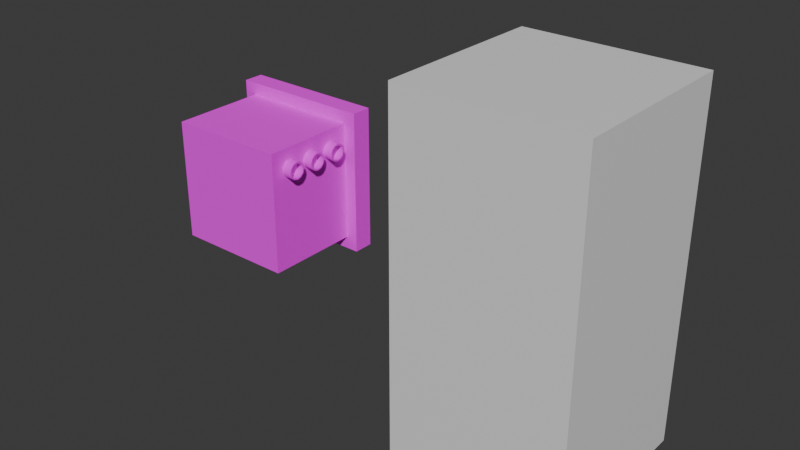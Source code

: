 # Source: objects.blend  (saved by Blender 4.3.32; exported with 4.5.12 LTS)
import bpy
from mathutils import Matrix  # noqa: F401  (used for matrix-valued properties, if any)

bpy.ops.wm.read_factory_settings(use_empty=True)
scene = bpy.context.scene
scene.name = 'Scene'

# ---- collections
col_collection = bpy.data.collections.new('Collection'); scene.collection.children.link(col_collection)

# ---- images (referenced by path relative to the original .blend; pixels are not part of the script)
import os
ASSET_DIR = os.environ.get("B2B_ASSET_DIR", "")  # directory of the original .blend (textures are referenced by path, not embedded)
HERE = os.path.dirname(os.path.abspath(__file__))  # packed textures are extracted next to this script under _unpacked/

def load_image(name, relpath, width, height, colorspace="sRGB"):
    """Load a texture the original file referenced (path relative to the .blend, or extracted next to this script)."""
    p = next((c for c in (os.path.join(HERE, relpath), os.path.join(ASSET_DIR, relpath)) if relpath and os.path.exists(c)), "")
    if p:
        img = bpy.data.images.load(p, check_existing=True)
        img.name = name
    else:  # same state as the original file: an image datablock whose file is absent (Cycles renders it pink)
        img = bpy.data.images.new(name, width, height)
        img.source = "FILE"
        img.filepath = "//" + (relpath or name)
    img.colorspace_settings.name = colorspace
    return img
img_pal_jpg = load_image('pal.jpg', 'pal.jpg', 1024, 1024, 'sRGB')

# ---- materials (node trees are filled in below, after node groups)
mat_material = bpy.data.materials.new('Material')
mat_material.alpha_threshold = 0.0
mat_material.roughness = 0.5
mat_material.line_color = (0.0, 0.0, 0.0, 1.0)
mat_graphreg = bpy.data.materials.new('GraphReg')

# ---- material node trees
mat_material.use_nodes = True; mat_material.node_tree.nodes.clear()
_N = mat_material.node_tree.nodes; _L = mat_material.node_tree.links
n0 = _N.new('ShaderNodeOutputMaterial'); n0.name = 'Material Output'; n0.location = (300, 300)
n1 = _N.new('ShaderNodeBsdfPrincipled'); n1.name = 'Principled BSDF'; n1.location = (10, 300)
n1.inputs[3].default_value = 1.45
_L.new(n1.outputs[0], n0.inputs[0])
n0.is_active_output = True
mat_graphreg.use_nodes = True; mat_graphreg.node_tree.nodes.clear()
_N = mat_graphreg.node_tree.nodes; _L = mat_graphreg.node_tree.links
n0 = _N.new('ShaderNodeBsdfPrincipled'); n0.name = 'Principled BSDF'; n0.location = (10, 300)
n0.inputs[2].default_value = 1.0
n1 = _N.new('ShaderNodeOutputMaterial'); n1.name = 'Material Output'; n1.location = (300, 300)
n2 = _N.new('ShaderNodeTexImage'); n2.name = 'Image Texture'; n2.location = (-335, 209)
n2.image = img_pal_jpg
n2.interpolation = 'Closest'
_L.new(n0.outputs[0], n1.inputs[0])
_L.new(n2.outputs[0], n0.inputs[0])
n1.is_active_output = True

# ---- world
world_world = bpy.data.worlds.new('World'); scene.world = world_world
world_world.use_nodes = True; world_world.node_tree.nodes.clear()
_N = world_world.node_tree.nodes; _L = world_world.node_tree.links
n0 = _N.new('ShaderNodeOutputWorld'); n0.name = 'World Output'; n0.location = (300, 300)
n1 = _N.new('ShaderNodeBackground'); n1.name = 'Background'; n1.location = (10, 300)
n1.inputs[0].default_value = (0.05088, 0.05088, 0.05088, 1.0)
_L.new(n1.outputs[0], n0.inputs[0])
n0.is_active_output = True
world_world.color = (0.05088, 0.05088, 0.05088)
world_world.sun_shadow_jitter_overblur = 0.0

# ---- meshes
me_cube = bpy.data.meshes.new('Cube')
me_cube.from_pydata([(0.5, 0.5, 1.0), (0.5, 0.5, -1.0), (0.5, -0.5, 1.0), (0.5, -0.5, -1.0), (-0.5, 0.5, 1.0), (-0.5, 0.5, -1.0), (-0.5, -0.5, 1.0), (-0.5, -0.5, -1.0)], [], [(0, 4, 6, 2), (3, 2, 6, 7), (7, 6, 4, 5), (5, 1, 3, 7), (1, 0, 2, 3), (5, 4, 0, 1)])
_uv = me_cube.uv_layers.new(name='UVMap')
_uv.uv.foreach_set('vector', [0.625, 0.5, 0.875, 0.5, 0.875, 0.75, 0.625, 0.75, 0.375, 0.75, 0.625, 0.75, 0.625, 1.0, 0.375, 1.0, 0.375, 0.0, 0.625, 0.0, 0.625, 0.25, 0.375, 0.25, 0.125, 0.5, 0.375, 0.5, 0.375, 0.75, 0.125, 0.75, 0.375, 0.5, 0.625, 0.5, 0.625, 0.75, 0.375, 0.75, 0.375, 0.25, 0.625, 0.25, 0.625, 0.5, 0.375, 0.5])
me_cube.materials.append(mat_material)
me_cube.use_mirror_vertex_groups = False
me_cube.update()
me_cube_001 = bpy.data.meshes.new('Cube.001')
me_cube_001.from_pydata([(-0.2023, -0.1878, -0.2027), (-0.2023, -0.1878, 0.2027), (-0.2027, 0.2021, -0.1353), (-0.2027, 0.2021, 0.2027), (0.2031, -0.1878, -0.2027), (0.2031, -0.1878, 0.2027), (0.2027, 0.2021, -0.1353), (0.2027, 0.2021, 0.2027), (-0.2027, 0.1332, -0.2027), (-0.2027, 0.1332, 0.2027), (0.2027, 0.1332, -0.2027), (0.2027, 0.1332, 0.2027), (-0.2443, 0.1332, 0.2443), (-0.2443, 0.2021, 0.2443), (-0.2443, 0.2021, -0.2443), (0.2443, 0.2021, -0.2443), (0.2443, 0.2021, 0.2443), (0.2443, 0.1332, -0.2443), (-0.2443, 0.1332, -0.2443), (0.2443, 0.1332, 0.2443), (-0.2027, 0.1904, 0.2027), (-0.2027, 0.1904, -0.1353), (0.2027, 0.1904, -0.1353), (0.2027, 0.1904, 0.2027), (0.1767, -0.08588, 0.1338), (0.2363, -0.09095, 0.1338), (0.1767, -0.08988, 0.1189), (0.2363, -0.09427, 0.1214), (0.1767, -0.1008, 0.1079), (0.2363, -0.1033, 0.1123), (0.1767, -0.1157, 0.104), (0.2363, -0.1157, 0.109), (0.1767, -0.1306, 0.1079), (0.2363, -0.128, 0.1123), (0.1767, -0.1415, 0.1189), (0.2363, -0.1371, 0.1214), (0.1767, -0.1455, 0.1338), (0.2363, -0.1404, 0.1338), (0.1767, -0.1415, 0.1487), (0.2363, -0.1371, 0.1461), (0.1767, -0.1306, 0.1596), (0.2363, -0.128, 0.1552), (0.1767, -0.1157, 0.1636), (0.2363, -0.1157, 0.1585), (0.1767, -0.1008, 0.1596), (0.2363, -0.1033, 0.1552), (0.1767, -0.08988, 0.1487), (0.2363, -0.09427, 0.1461), (0.2363, -0.08988, 0.1189), (0.2363, -0.08588, 0.1338), (0.2363, -0.1008, 0.1079), (0.2363, -0.1157, 0.104), (0.2363, -0.1306, 0.1079), (0.2363, -0.1415, 0.1189), (0.2363, -0.1455, 0.1338), (0.2363, -0.1415, 0.1487), (0.2363, -0.1306, 0.1596), (0.2363, -0.1157, 0.1636), (0.2363, -0.1008, 0.1596), (0.2363, -0.08988, 0.1487), (0.2124, -0.09427, 0.1214), (0.2124, -0.09095, 0.1338), (0.2124, -0.1033, 0.1123), (0.2124, -0.1157, 0.109), (0.2124, -0.128, 0.1123), (0.2124, -0.1371, 0.1214), (0.2124, -0.1404, 0.1338), (0.2124, -0.1371, 0.1461), (0.2124, -0.128, 0.1552), (0.2124, -0.1157, 0.1585), (0.2124, -0.1033, 0.1552), (0.2124, -0.09427, 0.1461), (0.1767, 0.003291, 0.1338), (0.2363, -0.001781, 0.1338), (0.1767, -0.0007016, 0.1189), (0.2363, -0.005094, 0.1214), (0.1767, -0.01161, 0.1079), (0.2363, -0.01415, 0.1123), (0.1767, -0.02651, 0.104), (0.2363, -0.02651, 0.109), (0.1767, -0.04141, 0.1079), (0.2363, -0.03887, 0.1123), (0.1767, -0.05232, 0.1189), (0.2363, -0.04793, 0.1214), (0.1767, -0.05631, 0.1338), (0.2363, -0.05124, 0.1338), (0.1767, -0.05232, 0.1487), (0.2363, -0.04793, 0.1461), (0.1767, -0.04141, 0.1596), (0.2363, -0.03887, 0.1552), (0.1767, -0.02651, 0.1636), (0.2363, -0.02651, 0.1585), (0.1767, -0.01161, 0.1596), (0.2363, -0.01415, 0.1552), (0.1767, -0.0007016, 0.1487), (0.2363, -0.005094, 0.1461), (0.2363, -0.0007016, 0.1189), (0.2363, 0.003291, 0.1338), (0.2363, -0.01161, 0.1079), (0.2363, -0.02651, 0.104), (0.2363, -0.04141, 0.1079), (0.2363, -0.05232, 0.1189), (0.2363, -0.05631, 0.1338), (0.2363, -0.05232, 0.1487), (0.2363, -0.04141, 0.1596), (0.2363, -0.02651, 0.1636), (0.2363, -0.01161, 0.1596), (0.2363, -0.0007016, 0.1487), (0.2124, -0.005094, 0.1214), (0.2124, -0.001781, 0.1338), (0.2124, -0.01415, 0.1123), (0.2124, -0.02651, 0.109), (0.2124, -0.03887, 0.1123), (0.2124, -0.04793, 0.1214), (0.2124, -0.05124, 0.1338), (0.2124, -0.04793, 0.1461), (0.2124, -0.03887, 0.1552), (0.2124, -0.02651, 0.1585), (0.2124, -0.01415, 0.1552), (0.2124, -0.005094, 0.1461), (0.1767, 0.09358, 0.1338), (0.2363, 0.0885, 0.1338), (0.1767, 0.08958, 0.1189), (0.2363, 0.08519, 0.1214), (0.1767, 0.07868, 0.1079), (0.2363, 0.07614, 0.1123), (0.1767, 0.06377, 0.104), (0.2363, 0.06377, 0.109), (0.1767, 0.04887, 0.1079), (0.2363, 0.05141, 0.1123), (0.1767, 0.03797, 0.1189), (0.2363, 0.04236, 0.1214), (0.1767, 0.03397, 0.1338), (0.2363, 0.03905, 0.1338), (0.1767, 0.03797, 0.1487), (0.2363, 0.04236, 0.1461), (0.1767, 0.04887, 0.1596), (0.2363, 0.05141, 0.1552), (0.1767, 0.06377, 0.1636), (0.2363, 0.06377, 0.1585), (0.1767, 0.07868, 0.1596), (0.2363, 0.07614, 0.1552), (0.1767, 0.08958, 0.1487), (0.2363, 0.08519, 0.1461), (0.2363, 0.08958, 0.1189), (0.2363, 0.09358, 0.1338), (0.2363, 0.07868, 0.1079), (0.2363, 0.06377, 0.104), (0.2363, 0.04887, 0.1079), (0.2363, 0.03797, 0.1189), (0.2363, 0.03397, 0.1338), (0.2363, 0.03797, 0.1487), (0.2363, 0.04887, 0.1596), (0.2363, 0.06377, 0.1636), (0.2363, 0.07868, 0.1596), (0.2363, 0.08958, 0.1487), (0.2124, 0.08519, 0.1214), (0.2124, 0.0885, 0.1338), (0.2124, 0.07614, 0.1123), (0.2124, 0.06377, 0.109), (0.2124, 0.05141, 0.1123), (0.2124, 0.04236, 0.1214), (0.2124, 0.03905, 0.1338), (0.2124, 0.04236, 0.1461), (0.2124, 0.05141, 0.1552), (0.2124, 0.06377, 0.1585), (0.2124, 0.07614, 0.1552), (0.2124, 0.08519, 0.1461), (-0.1868, 0.1464, -0.1971), (-0.1868, 0.1464, -0.1756), (-0.1868, 0.2177, -0.1971), (-0.1868, 0.2177, -0.1756), (-0.1155, 0.1464, -0.1971), (-0.1155, 0.1464, -0.1756), (-0.1155, 0.2177, -0.1971), (-0.1155, 0.2177, -0.1756), (0.1531, 0.1307, -0.2018), (0.1531, 0.1307, -0.1709), (0.1531, 0.2333, -0.2018), (0.1531, 0.2333, -0.1709), (0.1828, 0.1307, -0.2018), (0.1828, 0.1307, -0.1709), (0.1828, 0.2333, -0.2018), (0.1828, 0.2333, -0.1709), (0.1006, 0.1307, -0.2018), (0.1006, 0.1307, -0.1709), (0.1006, 0.2333, -0.2018), (0.1006, 0.2333, -0.1709), (0.1303, 0.1307, -0.2018), (0.1303, 0.1307, -0.1709), (0.1303, 0.2333, -0.2018), (0.1303, 0.2333, -0.1709), (0.04818, 0.1307, -0.2018), (0.04818, 0.1307, -0.1709), (0.04818, 0.2333, -0.2018), (0.04818, 0.2333, -0.1709), (0.0779, 0.1307, -0.2018), (0.0779, 0.1307, -0.1709), (0.0779, 0.2333, -0.2018), (0.0779, 0.2333, -0.1709)], [], [(11, 10, 17, 19), (3, 7, 23, 20), (10, 11, 5, 4), (4, 5, 1, 0), (8, 10, 4, 0), (11, 9, 1, 5), (2, 6, 15, 14), (6, 7, 16, 15), (10, 8, 18, 17), (0, 1, 9, 8), (18, 12, 13, 14), (16, 13, 12, 19), (14, 15, 17, 18), (15, 16, 19, 17), (9, 11, 19, 12), (7, 3, 13, 16), (3, 2, 14, 13), (8, 9, 12, 18), (21, 20, 23, 22), (2, 3, 20, 21), (7, 6, 22, 23), (6, 2, 21, 22), (24, 49, 48, 26), (26, 48, 50, 28), (28, 50, 51, 30), (30, 51, 52, 32), (32, 52, 53, 34), (34, 53, 54, 36), (36, 54, 55, 38), (38, 55, 56, 40), (40, 56, 57, 42), (42, 57, 58, 44), (37, 35, 65, 66), (44, 58, 59, 46), (46, 59, 49, 24), (24, 26, 28, 30, 32, 34, 36, 38, 40, 42, 44, 46), (25, 27, 48, 49), (27, 29, 50, 48), (29, 31, 51, 50), (31, 33, 52, 51), (33, 35, 53, 52), (35, 37, 54, 53), (37, 39, 55, 54), (39, 41, 56, 55), (41, 43, 57, 56), (43, 45, 58, 57), (45, 47, 59, 58), (47, 25, 49, 59), (60, 61, 71, 70, 69, 68, 67, 66, 65, 64, 63, 62), (31, 29, 62, 63), (45, 43, 69, 70), (39, 37, 66, 67), (33, 31, 63, 64), (47, 45, 70, 71), (27, 25, 61, 60), (41, 39, 67, 68), (35, 33, 64, 65), (25, 47, 71, 61), (29, 27, 60, 62), (43, 41, 68, 69), (72, 97, 96, 74), (74, 96, 98, 76), (76, 98, 99, 78), (78, 99, 100, 80), (80, 100, 101, 82), (82, 101, 102, 84), (84, 102, 103, 86), (86, 103, 104, 88), (88, 104, 105, 90), (90, 105, 106, 92), (85, 83, 113, 114), (92, 106, 107, 94), (94, 107, 97, 72), (72, 74, 76, 78, 80, 82, 84, 86, 88, 90, 92, 94), (73, 75, 96, 97), (75, 77, 98, 96), (77, 79, 99, 98), (79, 81, 100, 99), (81, 83, 101, 100), (83, 85, 102, 101), (85, 87, 103, 102), (87, 89, 104, 103), (89, 91, 105, 104), (91, 93, 106, 105), (93, 95, 107, 106), (95, 73, 97, 107), (108, 109, 119, 118, 117, 116, 115, 114, 113, 112, 111, 110), (79, 77, 110, 111), (93, 91, 117, 118), (87, 85, 114, 115), (81, 79, 111, 112), (95, 93, 118, 119), (75, 73, 109, 108), (89, 87, 115, 116), (83, 81, 112, 113), (73, 95, 119, 109), (77, 75, 108, 110), (91, 89, 116, 117), (120, 145, 144, 122), (122, 144, 146, 124), (124, 146, 147, 126), (126, 147, 148, 128), (128, 148, 149, 130), (130, 149, 150, 132), (132, 150, 151, 134), (134, 151, 152, 136), (136, 152, 153, 138), (138, 153, 154, 140), (133, 131, 161, 162), (140, 154, 155, 142), (142, 155, 145, 120), (120, 122, 124, 126, 128, 130, 132, 134, 136, 138, 140, 142), (121, 123, 144, 145), (123, 125, 146, 144), (125, 127, 147, 146), (127, 129, 148, 147), (129, 131, 149, 148), (131, 133, 150, 149), (133, 135, 151, 150), (135, 137, 152, 151), (137, 139, 153, 152), (139, 141, 154, 153), (141, 143, 155, 154), (143, 121, 145, 155), (156, 157, 167, 166, 165, 164, 163, 162, 161, 160, 159, 158), (127, 125, 158, 159), (141, 139, 165, 166), (135, 133, 162, 163), (129, 127, 159, 160), (143, 141, 166, 167), (123, 121, 157, 156), (137, 135, 163, 164), (131, 129, 160, 161), (121, 143, 167, 157), (125, 123, 156, 158), (139, 137, 164, 165), (168, 169, 171, 170), (170, 171, 175, 174), (174, 175, 173, 172), (172, 173, 169, 168), (170, 174, 172, 168), (175, 171, 169, 173), (176, 177, 179, 178), (178, 179, 183, 182), (182, 183, 181, 180), (180, 181, 177, 176), (178, 182, 180, 176), (183, 179, 177, 181), (184, 185, 187, 186), (186, 187, 191, 190), (190, 191, 189, 188), (188, 189, 185, 184), (186, 190, 188, 184), (191, 187, 185, 189), (192, 193, 195, 194), (194, 195, 199, 198), (198, 199, 197, 196), (196, 197, 193, 192), (194, 198, 196, 192), (199, 195, 193, 197)])
me_cube_001.polygons.foreach_set('use_smooth', [0, 0, 0, 0, 0, 0, 0, 0, 0, 0, 0, 0, 0, 0, 0, 0, 0, 0, 0, 0, 0, 0, 1, 1, 1, 1, 1, 1, 1, 1, 1, 1, 1, 1, 1, 0, 0, 0, 0, 0, 0, 0, 0, 0, 0, 0, 0, 0, 0, 1, 1, 1, 1, 1, 1, 1, 1, 1, 1, 1, 1, 1, 1, 1, 1, 1, 1, 1, 1, 1, 1, 1, 1, 0, 0, 0, 0, 0, 0, 0, 0, 0, 0, 0, 0, 0, 0, 1, 1, 1, 1, 1, 1, 1, 1, 1, 1, 1, 1, 1, 1, 1, 1, 1, 1, 1, 1, 1, 1, 1, 1, 0, 0, 0, 0, 0, 0, 0, 0, 0, 0, 0, 0, 0, 0, 1, 1, 1, 1, 1, 1, 1, 1, 1, 1, 1, 0, 0, 0, 0, 0, 0, 0, 0, 0, 0, 0, 0, 0, 0, 0, 0, 0, 0, 0, 0, 0, 0, 0, 0])
_uv = me_cube_001.uv_layers.new(name='UVMap')
_uv.uv.foreach_set('vector', [0.5626, 0.9458, 0.5397, 0.9458, 0.5397, 0.9458, 0.5626, 0.9458, 0.5626, 0.919, 0.5626, 0.9418, 0.5626, 0.9418, 0.5626, 0.919, 0.5397, 0.9458, 0.5626, 0.9458, 0.5626, 0.9647, 0.5397, 0.9647, 0.5397, 0.9647, 0.5626, 0.9647, 0.5626, 0.9875, 0.5397, 0.9875, 0.5169, 0.9458, 0.5397, 0.9458, 0.5397, 0.9647, 0.5169, 0.9647, 0.5626, 0.9458, 0.5854, 0.9458, 0.5854, 0.9647, 0.5626, 0.9647, 0.5397, 0.919, 0.5397, 0.9418, 0.5397, 0.9418, 0.5397, 0.919, 0.5397, 0.9418, 0.5626, 0.9418, 0.5626, 0.9418, 0.5397, 0.9418, 0.5397, 0.9458, 0.5169, 0.9458, 0.5169, 0.9458, 0.5397, 0.9458, 0.5397, 0.8961, 0.5626, 0.8961, 0.5626, 0.915, 0.5397, 0.915, 0.5397, 0.915, 0.5626, 0.915, 0.5626, 0.919, 0.5397, 0.919, 0.5626, 0.9418, 0.5854, 0.9418, 0.5854, 0.9458, 0.5626, 0.9458, 0.5169, 0.9418, 0.5397, 0.9418, 0.5397, 0.9458, 0.5169, 0.9458, 0.5397, 0.9418, 0.5626, 0.9418, 0.5626, 0.9458, 0.5397, 0.9458, 0.5854, 0.9458, 0.5626, 0.9458, 0.5626, 0.9458, 0.5854, 0.9458, 0.5626, 0.9418, 0.5626, 0.919, 0.5626, 0.919, 0.5626, 0.9418, 0.5626, 0.919, 0.5397, 0.919, 0.5397, 0.919, 0.5626, 0.919, 0.5397, 0.915, 0.5626, 0.915, 0.5626, 0.915, 0.5397, 0.915, 0.163, 0.9376, 0.1859, 0.9376, 0.1859, 0.9604, 0.163, 0.9604, 0.5397, 0.919, 0.5626, 0.919, 0.5626, 0.919, 0.5397, 0.919, 0.5626, 0.9418, 0.5397, 0.9418, 0.5397, 0.9418, 0.5626, 0.9418, 0.5397, 0.9418, 0.5397, 0.919, 0.5397, 0.919, 0.5397, 0.9418, 0.1024, 0.9403, 0.1024, 0.986, 0.09473, 0.986, 0.09473, 0.9403, 0.09473, 0.9403, 0.09473, 0.986, 0.08712, 0.986, 0.08712, 0.9403, 0.08712, 0.9403, 0.08712, 0.986, 0.0795, 0.986, 0.0795, 0.9403, 0.0795, 0.9403, 0.0795, 0.986, 0.07188, 0.986, 0.07188, 0.9403, 0.07188, 0.9403, 0.07188, 0.986, 0.06426, 0.986, 0.06426, 0.9403, 0.06426, 0.9403, 0.06426, 0.986, 0.05664, 0.986, 0.05664, 0.9403, 0.05664, 0.9403, 0.05664, 0.986, 0.04903, 0.986, 0.04903, 0.9403, 0.04903, 0.9403, 0.04903, 0.986, 0.04141, 0.986, 0.04141, 0.9403, 0.04141, 0.9403, 0.04141, 0.986, 0.03379, 0.986, 0.03379, 0.9403, 0.03379, 0.9403, 0.03379, 0.986, 0.02617, 0.986, 0.02617, 0.9403, 0.03379, 0.8992, 0.04289, 0.9016, 0.04289, 0.9016, 0.03379, 0.8992, 0.02617, 0.9403, 0.02617, 0.986, 0.01856, 0.986, 0.01856, 0.9403, 0.01856, 0.9403, 0.01856, 0.986, 0.01094, 0.986, 0.01094, 0.9403, 0.0795, 0.9393, 0.09047, 0.9364, 0.0985, 0.9284, 0.1014, 0.9174, 0.0985, 0.9064, 0.09047, 0.8984, 0.0795, 0.8955, 0.06853, 0.8984, 0.0605, 0.9064, 0.05756, 0.9174, 0.0605, 0.9284, 0.06853, 0.9364, 0.03379, 0.9356, 0.04289, 0.9332, 0.04476, 0.9364, 0.03379, 0.9393, 0.04289, 0.9332, 0.04956, 0.9265, 0.05279, 0.9284, 0.04476, 0.9364, 0.04956, 0.9265, 0.052, 0.9174, 0.05573, 0.9174, 0.05279, 0.9284, 0.052, 0.9174, 0.04956, 0.9083, 0.05279, 0.9064, 0.05573, 0.9174, 0.04956, 0.9083, 0.04289, 0.9016, 0.04476, 0.8984, 0.05279, 0.9064, 0.04289, 0.9016, 0.03379, 0.8992, 0.03379, 0.8955, 0.04476, 0.8984, 0.03379, 0.8992, 0.02469, 0.9016, 0.02282, 0.8984, 0.03379, 0.8955, 0.02469, 0.9016, 0.01802, 0.9083, 0.01479, 0.9064, 0.02282, 0.8984, 0.01802, 0.9083, 0.01559, 0.9174, 0.01185, 0.9174, 0.01479, 0.9064, 0.01559, 0.9174, 0.01802, 0.9265, 0.01479, 0.9284, 0.01185, 0.9174, 0.01802, 0.9265, 0.02469, 0.9332, 0.02282, 0.9364, 0.01479, 0.9284, 0.02469, 0.9332, 0.03379, 0.9356, 0.03379, 0.9393, 0.02282, 0.9364, 0.9327, 0.9673, 0.9236, 0.9697, 0.9145, 0.9673, 0.9078, 0.9606, 0.9054, 0.9515, 0.9078, 0.9424, 0.9145, 0.9357, 0.9236, 0.9333, 0.9327, 0.9357, 0.9394, 0.9424, 0.9418, 0.9515, 0.9394, 0.9606, 0.052, 0.9174, 0.04956, 0.9265, 0.04956, 0.9265, 0.052, 0.9174, 0.01802, 0.9265, 0.01559, 0.9174, 0.01559, 0.9174, 0.01802, 0.9265, 0.02469, 0.9016, 0.03379, 0.8992, 0.03379, 0.8992, 0.02469, 0.9016, 0.04956, 0.9083, 0.052, 0.9174, 0.052, 0.9174, 0.04956, 0.9083, 0.02469, 0.9332, 0.01802, 0.9265, 0.01802, 0.9265, 0.02469, 0.9332, 0.04289, 0.9332, 0.03379, 0.9356, 0.03379, 0.9356, 0.04289, 0.9332, 0.01802, 0.9083, 0.02469, 0.9016, 0.02469, 0.9016, 0.01802, 0.9083, 0.04289, 0.9016, 0.04956, 0.9083, 0.04956, 0.9083, 0.04289, 0.9016, 0.03379, 0.9356, 0.02469, 0.9332, 0.02469, 0.9332, 0.03379, 0.9356, 0.04956, 0.9265, 0.04289, 0.9332, 0.04289, 0.9332, 0.04956, 0.9265, 0.01559, 0.9174, 0.01802, 0.9083, 0.01802, 0.9083, 0.01559, 0.9174, 0.1024, 0.9403, 0.1024, 0.986, 0.09473, 0.986, 0.09473, 0.9403, 0.09473, 0.9403, 0.09473, 0.986, 0.08712, 0.986, 0.08712, 0.9403, 0.08712, 0.9403, 0.08712, 0.986, 0.0795, 0.986, 0.0795, 0.9403, 0.0795, 0.9403, 0.0795, 0.986, 0.07188, 0.986, 0.07188, 0.9403, 0.07188, 0.9403, 0.07188, 0.986, 0.06426, 0.986, 0.06426, 0.9403, 0.06426, 0.9403, 0.06426, 0.986, 0.05664, 0.986, 0.05664, 0.9403, 0.05664, 0.9403, 0.05664, 0.986, 0.04903, 0.986, 0.04903, 0.9403, 0.04903, 0.9403, 0.04903, 0.986, 0.04141, 0.986, 0.04141, 0.9403, 0.04141, 0.9403, 0.04141, 0.986, 0.03379, 0.986, 0.03379, 0.9403, 0.03379, 0.9403, 0.03379, 0.986, 0.02617, 0.986, 0.02617, 0.9403, 0.03379, 0.8992, 0.04289, 0.9016, 0.04289, 0.9016, 0.03379, 0.8992, 0.02617, 0.9403, 0.02617, 0.986, 0.01856, 0.986, 0.01856, 0.9403, 0.01856, 0.9403, 0.01856, 0.986, 0.01094, 0.986, 0.01094, 0.9403, 0.0795, 0.9393, 0.09047, 0.9364, 0.0985, 0.9284, 0.1014, 0.9174, 0.0985, 0.9064, 0.09047, 0.8984, 0.0795, 0.8955, 0.06853, 0.8984, 0.0605, 0.9064, 0.05756, 0.9174, 0.0605, 0.9284, 0.06853, 0.9364, 0.03379, 0.9356, 0.04289, 0.9332, 0.04476, 0.9364, 0.03379, 0.9393, 0.04289, 0.9332, 0.04956, 0.9265, 0.05279, 0.9284, 0.04476, 0.9364, 0.04956, 0.9265, 0.052, 0.9174, 0.05573, 0.9174, 0.05279, 0.9284, 0.052, 0.9174, 0.04956, 0.9083, 0.05279, 0.9064, 0.05573, 0.9174, 0.04956, 0.9083, 0.04289, 0.9016, 0.04476, 0.8984, 0.05279, 0.9064, 0.04289, 0.9016, 0.03379, 0.8992, 0.03379, 0.8955, 0.04476, 0.8984, 0.03379, 0.8992, 0.02469, 0.9016, 0.02282, 0.8984, 0.03379, 0.8955, 0.02469, 0.9016, 0.01802, 0.9083, 0.01479, 0.9064, 0.02282, 0.8984, 0.01802, 0.9083, 0.01559, 0.9174, 0.01185, 0.9174, 0.01479, 0.9064, 0.01559, 0.9174, 0.01802, 0.9265, 0.01479, 0.9284, 0.01185, 0.9174, 0.01802, 0.9265, 0.02469, 0.9332, 0.02282, 0.9364, 0.01479, 0.9284, 0.02469, 0.9332, 0.03379, 0.9356, 0.03379, 0.9393, 0.02282, 0.9364, 0.9327, 0.9673, 0.9236, 0.9697, 0.9145, 0.9673, 0.9078, 0.9606, 0.9054, 0.9515, 0.9078, 0.9424, 0.9145, 0.9357, 0.9236, 0.9333, 0.9327, 0.9357, 0.9394, 0.9424, 0.9418, 0.9515, 0.9394, 0.9606, 0.052, 0.9174, 0.04956, 0.9265, 0.04956, 0.9265, 0.052, 0.9174, 0.01802, 0.9265, 0.01559, 0.9174, 0.01559, 0.9174, 0.01802, 0.9265, 0.02469, 0.9016, 0.03379, 0.8992, 0.03379, 0.8992, 0.02469, 0.9016, 0.04956, 0.9083, 0.052, 0.9174, 0.052, 0.9174, 0.04956, 0.9083, 0.02469, 0.9332, 0.01802, 0.9265, 0.01802, 0.9265, 0.02469, 0.9332, 0.04289, 0.9332, 0.03379, 0.9356, 0.03379, 0.9356, 0.04289, 0.9332, 0.01802, 0.9083, 0.02469, 0.9016, 0.02469, 0.9016, 0.01802, 0.9083, 0.04289, 0.9016, 0.04956, 0.9083, 0.04956, 0.9083, 0.04289, 0.9016, 0.03379, 0.9356, 0.02469, 0.9332, 0.02469, 0.9332, 0.03379, 0.9356, 0.04956, 0.9265, 0.04289, 0.9332, 0.04289, 0.9332, 0.04956, 0.9265, 0.01559, 0.9174, 0.01802, 0.9083, 0.01802, 0.9083, 0.01559, 0.9174, 0.1024, 0.9403, 0.1024, 0.986, 0.09473, 0.986, 0.09473, 0.9403, 0.09473, 0.9403, 0.09473, 0.986, 0.08712, 0.986, 0.08712, 0.9403, 0.08712, 0.9403, 0.08712, 0.986, 0.0795, 0.986, 0.0795, 0.9403, 0.0795, 0.9403, 0.0795, 0.986, 0.07188, 0.986, 0.07188, 0.9403, 0.07188, 0.9403, 0.07188, 0.986, 0.06426, 0.986, 0.06426, 0.9403, 0.06426, 0.9403, 0.06426, 0.986, 0.05664, 0.986, 0.05664, 0.9403, 0.05664, 0.9403, 0.05664, 0.986, 0.04903, 0.986, 0.04903, 0.9403, 0.04903, 0.9403, 0.04903, 0.986, 0.04141, 0.986, 0.04141, 0.9403, 0.04141, 0.9403, 0.04141, 0.986, 0.03379, 0.986, 0.03379, 0.9403, 0.03379, 0.9403, 0.03379, 0.986, 0.02617, 0.986, 0.02617, 0.9403, 0.03379, 0.8992, 0.04289, 0.9016, 0.04289, 0.9016, 0.03379, 0.8992, 0.02617, 0.9403, 0.02617, 0.986, 0.01856, 0.986, 0.01856, 0.9403, 0.01856, 0.9403, 0.01856, 0.986, 0.01094, 0.986, 0.01094, 0.9403, 0.0795, 0.9393, 0.09047, 0.9364, 0.0985, 0.9284, 0.1014, 0.9174, 0.0985, 0.9064, 0.09047, 0.8984, 0.0795, 0.8955, 0.06853, 0.8984, 0.0605, 0.9064, 0.05756, 0.9174, 0.0605, 0.9284, 0.06853, 0.9364, 0.03379, 0.9356, 0.04289, 0.9332, 0.04476, 0.9364, 0.03379, 0.9393, 0.04289, 0.9332, 0.04956, 0.9265, 0.05279, 0.9284, 0.04476, 0.9364, 0.04956, 0.9265, 0.052, 0.9174, 0.05573, 0.9174, 0.05279, 0.9284, 0.052, 0.9174, 0.04956, 0.9083, 0.05279, 0.9064, 0.05573, 0.9174, 0.04956, 0.9083, 0.04289, 0.9016, 0.04476, 0.8984, 0.05279, 0.9064, 0.04289, 0.9016, 0.03379, 0.8992, 0.03379, 0.8955, 0.04476, 0.8984, 0.03379, 0.8992, 0.02469, 0.9016, 0.02282, 0.8984, 0.03379, 0.8955, 0.02469, 0.9016, 0.01802, 0.9083, 0.01479, 0.9064, 0.02282, 0.8984, 0.01802, 0.9083, 0.01559, 0.9174, 0.01185, 0.9174, 0.01479, 0.9064, 0.01559, 0.9174, 0.01802, 0.9265, 0.01479, 0.9284, 0.01185, 0.9174, 0.01802, 0.9265, 0.02469, 0.9332, 0.02282, 0.9364, 0.01479, 0.9284, 0.02469, 0.9332, 0.03379, 0.9356, 0.03379, 0.9393, 0.02282, 0.9364, 0.9327, 0.9673, 0.9236, 0.9697, 0.9145, 0.9673, 0.9078, 0.9606, 0.9054, 0.9515, 0.9078, 0.9424, 0.9145, 0.9357, 0.9236, 0.9333, 0.9327, 0.9357, 0.9394, 0.9424, 0.9418, 0.9515, 0.9394, 0.9606, 0.052, 0.9174, 0.04956, 0.9265, 0.04956, 0.9265, 0.052, 0.9174, 0.01802, 0.9265, 0.01559, 0.9174, 0.01559, 0.9174, 0.01802, 0.9265, 0.02469, 0.9016, 0.03379, 0.8992, 0.03379, 0.8992, 0.02469, 0.9016, 0.04956, 0.9083, 0.052, 0.9174, 0.052, 0.9174, 0.04956, 0.9083, 0.02469, 0.9332, 0.01802, 0.9265, 0.01802, 0.9265, 0.02469, 0.9332, 0.04289, 0.9332, 0.03379, 0.9356, 0.03379, 0.9356, 0.04289, 0.9332, 0.01802, 0.9083, 0.02469, 0.9016, 0.02469, 0.9016, 0.01802, 0.9083, 0.04289, 0.9016, 0.04956, 0.9083, 0.04956, 0.9083, 0.04289, 0.9016, 0.03379, 0.9356, 0.02469, 0.9332, 0.02469, 0.9332, 0.03379, 0.9356, 0.04956, 0.9265, 0.04289, 0.9332, 0.04289, 0.9332, 0.04956, 0.9265, 0.01559, 0.9174, 0.01802, 0.9083, 0.01802, 0.9083, 0.01559, 0.9174, 0.2839, 0.8961, 0.3068, 0.8961, 0.3068, 0.919, 0.2839, 0.919, 0.2839, 0.919, 0.3068, 0.919, 0.3068, 0.9418, 0.2839, 0.9418, 0.2839, 0.9418, 0.3068, 0.9418, 0.3068, 0.9647, 0.2839, 0.9647, 0.2839, 0.9647, 0.3068, 0.9647, 0.3068, 0.9875, 0.2839, 0.9875, 0.2611, 0.9418, 0.2839, 0.9418, 0.2839, 0.9647, 0.2611, 0.9647, 0.3068, 0.9418, 0.3297, 0.9418, 0.3297, 0.9647, 0.3068, 0.9647, 0.4173, 0.8868, 0.4401, 0.8868, 0.4401, 0.9097, 0.4173, 0.9097, 0.4173, 0.9097, 0.4401, 0.9097, 0.4401, 0.9325, 0.4173, 0.9325, 0.4173, 0.9325, 0.4401, 0.9325, 0.4401, 0.9554, 0.4173, 0.9554, 0.4173, 0.9554, 0.4401, 0.9554, 0.4401, 0.9782, 0.4173, 0.9782, 0.3944, 0.9325, 0.4173, 0.9325, 0.4173, 0.9554, 0.3944, 0.9554, 0.4401, 0.9325, 0.463, 0.9325, 0.463, 0.9554, 0.4401, 0.9554, 0.6606, 0.8914, 0.6835, 0.8914, 0.6835, 0.9143, 0.6606, 0.9143, 0.6606, 0.9143, 0.6835, 0.9143, 0.6835, 0.9372, 0.6606, 0.9372, 0.6606, 0.9372, 0.6835, 0.9372, 0.6835, 0.96, 0.6606, 0.96, 0.6606, 0.96, 0.6835, 0.96, 0.6835, 0.9829, 0.6606, 0.9829, 0.6378, 0.9372, 0.6606, 0.9372, 0.6606, 0.96, 0.6378, 0.96, 0.6835, 0.9372, 0.7064, 0.9372, 0.7064, 0.96, 0.6835, 0.96, 0.8079, 0.8868, 0.8308, 0.8868, 0.8308, 0.9097, 0.8079, 0.9097, 0.8079, 0.9097, 0.8308, 0.9097, 0.8308, 0.9325, 0.8079, 0.9325, 0.8079, 0.9325, 0.8308, 0.9325, 0.8308, 0.9554, 0.8079, 0.9554, 0.8079, 0.9554, 0.8308, 0.9554, 0.8308, 0.9782, 0.8079, 0.9782, 0.7851, 0.9325, 0.8079, 0.9325, 0.8079, 0.9554, 0.7851, 0.9554, 0.8308, 0.9325, 0.8536, 0.9325, 0.8536, 0.9554, 0.8308, 0.9554])
me_cube_001.materials.append(mat_graphreg)
me_cube_001.update()

# ---- objects
ob_ref = bpy.data.objects.new('Ref', me_cube)
ob_graphregist = bpy.data.objects.new('GraphRegist', me_cube_001)

# ---- transforms, parenting, visibility, modifiers, constraints
ob_ref.location = (1.783, 1.764e-09, 0.00899)
ob_ref.lock_rotations_4d = False
ob_ref.empty_display_type = 'ARROWS'
ob_ref.lineart.crease_threshold = 0.0
ob_graphregist.location = (0.0, 0.0, 0.0)
ob_graphregist.scale = (1.717, 1.717, 1.717)

# ---- collection membership
col_collection.objects.link(ob_ref)
col_collection.objects.link(ob_graphregist)

# ---- scene / render settings (as saved in the file)
scene.frame_start = 1; scene.frame_end = 250; scene.frame_set(1)
scene.render.engine = 'BLENDER_EEVEE_NEXT'
bpy.context.view_layer.update()

# ---- added for rendering (the .blend has no active camera and no usable light): camera, sun
cam_auto = bpy.data.cameras.new('AutoCamera')
cam_auto.lens = 50.0
cam_auto.sensor_width = 36.0
cam_auto.clip_end = 1000.0
ob_auto_camera = bpy.data.objects.new('AutoCamera', cam_auto)
scene.collection.objects.link(ob_auto_camera)
ob_auto_camera.location = (4.17737, -3.8946, 2.60539)
ob_auto_camera.rotation_euler = (1.09748, -7.21219e-08, 0.694738)
scene.camera = ob_auto_camera
light_auto_sun = bpy.data.lights.new('AutoSun', 'SUN')
light_auto_sun.energy = 3.0
light_auto_sun.angle = 0.0523599
ob_auto_sun = bpy.data.objects.new('AutoSun', light_auto_sun)
scene.collection.objects.link(ob_auto_sun)
ob_auto_sun.rotation_euler = (0.872665, 0.174533, 0.523599)
bpy.context.view_layer.update()
